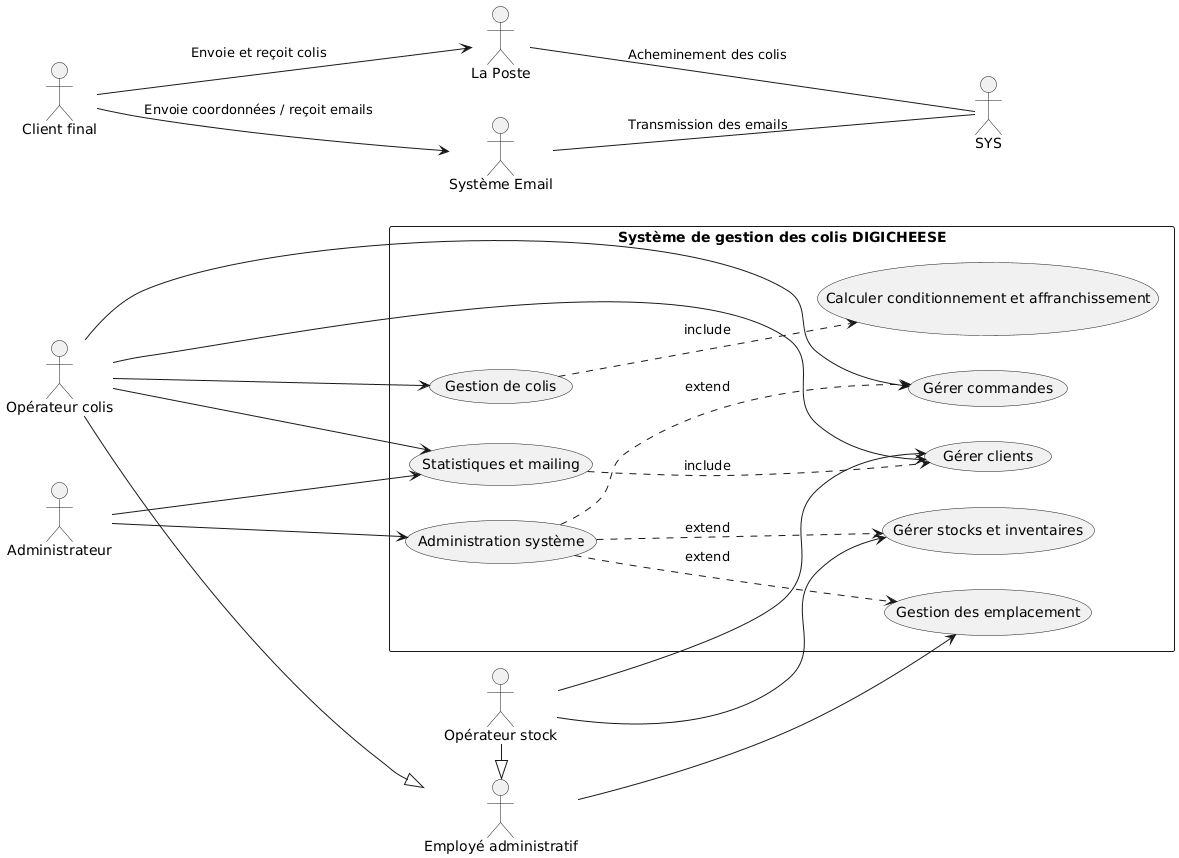

The diagram above was rendered by PlantUML. Its source (embedded in the PNG):
@startuml
left to right direction
skinparam packageStyle rectangle
skinparam shadowing false

' -------------------
' Acteurs externes
' -------------------
actor "Client final" as CLIENT
actor "La Poste" as LP
actor "Système Email" as MAIL

' -------------------
' Acteur interne parent
' -------------------
actor "Employé administratif" as EMP
actor "Opérateur colis" as OC
actor "Opérateur stock" as OS
OC -|> EMP
OS -|> EMP

actor "Administrateur" as ADM

' -------------------
' Système central
' -------------------
package "Système de gestion des colis DIGICHEESE" {

  usecase "Gérer commandes" as UC_CMD
  usecase "Gestion de colis" as UC_PREP
  usecase "Calculer conditionnement et affranchissement" as UC_CALC
  usecase "Gérer clients" as UC_CLIENT
  usecase "Gérer stocks et inventaires" as UC_STOCK
  usecase "Statistiques et mailing" as UC_MAIL
  usecase "Administration système" as UC_ADMIN
  usecase "Gestion des emplacement" as UC_EMP


  UC_PREP ..> UC_CALC : include
  UC_MAIL ..> UC_CLIENT : include
  UC_ADMIN ..> UC_STOCK : extend
  UC_ADMIN ..> UC_EMP : extend
  UC_ADMIN ..> UC_CMD : extend
}

' -------------------
' Acteurs internes -> UC
' -------------------
OC --> UC_CMD
OC --> UC_PREP
OC --> UC_CLIENT
OC --> UC_MAIL

OS --> UC_STOCK
OS --> UC_CLIENT

ADM --> UC_ADMIN
ADM --> UC_MAIL
EMP --> UC_EMP



' -------------------
' Acteurs externes (hors UC)
' -------------------
CLIENT --> MAIL : Envoie coordonnées / reçoit emails
CLIENT --> LP : Envoie et reçoit colis

LP -- SYS : Acheminement des colis
MAIL -- SYS : Transmission des emails
@enduml